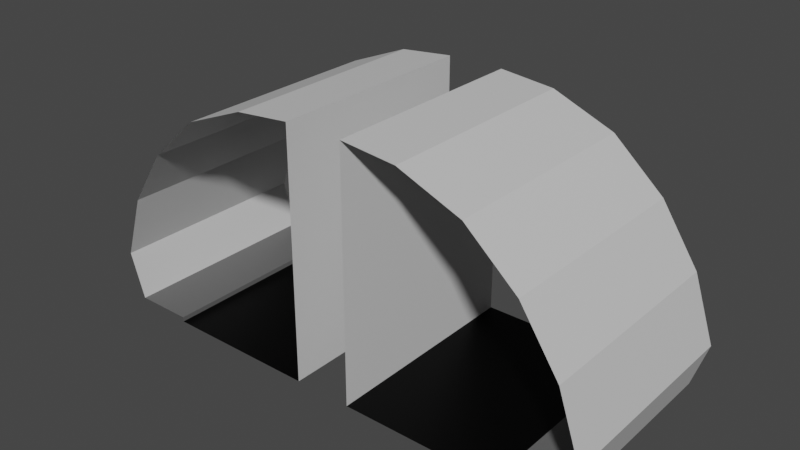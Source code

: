 # Source: tunnel.blend  (saved by Blender 2.80.75; exported with 4.5.12 LTS)
import bpy
from mathutils import Matrix  # noqa: F401  (used for matrix-valued properties, if any)

bpy.ops.wm.read_factory_settings(use_empty=True)
scene = bpy.context.scene
scene.name = 'Scene'

# ---- collections
col_collection = bpy.data.collections.new('Collection'); scene.collection.children.link(col_collection)

# ---- images (referenced by path relative to the original .blend; pixels are not part of the script)
import os
ASSET_DIR = os.environ.get("B2B_ASSET_DIR", "")  # directory of the original .blend (textures are referenced by path, not embedded)
HERE = os.path.dirname(os.path.abspath(__file__))  # packed textures are extracted next to this script under _unpacked/

def load_image(name, relpath, width, height, colorspace="sRGB"):
    """Load a texture the original file referenced (path relative to the .blend, or extracted next to this script)."""
    p = next((c for c in (os.path.join(HERE, relpath), os.path.join(ASSET_DIR, relpath)) if relpath and os.path.exists(c)), "")
    if p:
        img = bpy.data.images.load(p, check_existing=True)
        img.name = name
    else:  # same state as the original file: an image datablock whose file is absent (Cycles renders it pink)
        img = bpy.data.images.new(name, width, height)
        img.source = "FILE"
        img.filepath = "//" + (relpath or name)
    img.colorspace_settings.name = colorspace
    return img
img_tunnel = load_image('tunnel', 'tunnel.png', 1024, 1024, 'sRGB')

# ---- materials (node trees are filled in below, after node groups)
mat_material_001 = bpy.data.materials.new('Material.001')
mat_material_002 = bpy.data.materials.new('Material.002')
mat_material_003 = bpy.data.materials.new('Material.003')
mat_material = bpy.data.materials.new('Material')

# ---- material node trees
mat_material_001.use_nodes = True; mat_material_001.node_tree.nodes.clear()
_N = mat_material_001.node_tree.nodes; _L = mat_material_001.node_tree.links
n0 = _N.new('ShaderNodeOutputMaterial'); n0.name = 'Material Output'; n0.location = (300, 300)
n1 = _N.new('ShaderNodeBsdfPrincipled'); n1.name = 'Principled BSDF'; n1.location = (10, 300)
n1.distribution = 'GGX'
n1.subsurface_method = 'BURLEY'
n1.inputs[0].default_value = (1.0, 1.0, 1.0, 1.0)
n1.inputs[3].default_value = 1.45
n1.inputs[27].default_value = (0.0, 0.0, 0.0, 1.0)
n1.inputs[28].default_value = 1.0
n2 = _N.new('ShaderNodeTexImage'); n2.name = 'Image Texture'; n2.location = (-4, 597)
n2.image = img_tunnel
_L.new(n1.outputs[0], n0.inputs[0])
n0.is_active_output = True
mat_material_002.use_nodes = True; mat_material_002.node_tree.nodes.clear()
_N = mat_material_002.node_tree.nodes; _L = mat_material_002.node_tree.links
n0 = _N.new('ShaderNodeOutputMaterial'); n0.name = 'Material Output'; n0.location = (300, 300)
n1 = _N.new('ShaderNodeBsdfPrincipled'); n1.name = 'Principled BSDF'; n1.location = (10, 300)
n1.distribution = 'GGX'
n1.subsurface_method = 'BURLEY'
n1.inputs[0].default_value = (0.0, 0.0, 0.0, 1.0)
n1.inputs[3].default_value = 1.45
n1.inputs[13].default_value = 0.1261
n1.inputs[27].default_value = (0.0, 0.0, 0.0, 1.0)
n1.inputs[28].default_value = 1.0
n2 = _N.new('ShaderNodeTexImage'); n2.name = 'Image Texture'; n2.location = (24, 586)
n2.image = img_tunnel
_L.new(n1.outputs[0], n0.inputs[0])
n0.is_active_output = True
mat_material_003.use_nodes = True; mat_material_003.node_tree.nodes.clear()
_N = mat_material_003.node_tree.nodes; _L = mat_material_003.node_tree.links
n0 = _N.new('ShaderNodeOutputMaterial'); n0.name = 'Material Output'; n0.location = (300, 300)
n1 = _N.new('ShaderNodeBsdfPrincipled'); n1.name = 'Principled BSDF'; n1.location = (10, 300)
n1.distribution = 'GGX'
n1.subsurface_method = 'BURLEY'
n1.inputs[0].default_value = (0.1193, 0.1193, 0.1193, 1.0)
n1.inputs[3].default_value = 1.45
n1.inputs[27].default_value = (0.0, 0.0, 0.0, 1.0)
n1.inputs[28].default_value = 1.0
n2 = _N.new('ShaderNodeTexImage'); n2.name = 'Image Texture'; n2.location = (20, 595)
n2.image = img_tunnel
_L.new(n1.outputs[0], n0.inputs[0])
n0.is_active_output = True
mat_material.use_nodes = True; mat_material.node_tree.nodes.clear()
_N = mat_material.node_tree.nodes; _L = mat_material.node_tree.links
n0 = _N.new('ShaderNodeOutputMaterial'); n0.name = 'Material Output'; n0.location = (300, 300)
n1 = _N.new('ShaderNodeTexImage'); n1.name = 'Image Texture'; n1.location = (20, 584)
n1.image = img_tunnel
n2 = _N.new('ShaderNodeBsdfPrincipled'); n2.name = 'Principled BSDF'; n2.location = (10, 300)
n2.distribution = 'GGX'
n2.subsurface_method = 'BURLEY'
n2.inputs[0].default_value = (0.6514, 0.6514, 0.6514, 1.0)
n2.inputs[3].default_value = 1.45
n2.inputs[27].default_value = (0.0, 0.0, 0.0, 1.0)
n2.inputs[28].default_value = 1.0
_L.new(n2.outputs[0], n0.inputs[0])
n0.is_active_output = True

# ---- world
world_world = bpy.data.worlds.new('World'); scene.world = world_world
world_world.use_nodes = True; world_world.node_tree.nodes.clear()
_N = world_world.node_tree.nodes; _L = world_world.node_tree.links
n0 = _N.new('ShaderNodeOutputWorld'); n0.name = 'World Output'; n0.location = (300, 300)
n1 = _N.new('ShaderNodeBackground'); n1.name = 'Background'; n1.location = (10, 300)
n1.inputs[0].default_value = (0.05088, 0.05088, 0.05088, 1.0)
_L.new(n1.outputs[0], n0.inputs[0])
n0.is_active_output = True
world_world.color = (0.05088, 0.05088, 0.05088)
world_world.use_sun_shadow = False
world_world.sun_shadow_jitter_overblur = 0.0

# ---- meshes
me_plane = bpy.data.meshes.new('Plane')
me_plane.from_pydata([(-3.912, 0.0, -1.863e-09), (-0.6096, 0.0, -1.863e-09), (-3.912, 0.0, 0.1), (-5.132, 0.0, 0.1), (-3.912, 1.5, -1.863e-09), (-3.912, 1.5, 0.1), (-5.132, 1.5, 0.1), (-3.912, 4.5, -1.863e-09), (-3.912, 4.5, 0.1), (-5.132, 4.5, 0.1), (-0.6096, 3.0, -1.863e-09), (-3.912, 3.0, -1.863e-09), (-3.912, 3.0, 0.1), (-5.132, 3.0, 0.1), (-0.6096, 1.5, -1.863e-09), (-0.6096, 4.5, -1.863e-09), (-5.444, -1.297e-07, 1.066), (-5.444, 1.5, 1.066), (-5.444, 4.5, 1.066), (-5.444, 3.0, 1.066), (-4.982, -3.142e-07, 2.438), (-4.982, 1.5, 2.438), (-4.982, 4.5, 2.438), (-4.982, 3.0, 2.438), (-4.181, -4.762e-07, 3.645), (-4.181, 1.5, 3.645), (-4.181, 4.5, 3.645), (-4.181, 3.0, 3.645), (-3.096, -6.05e-07, 4.603), (-3.096, 1.5, 4.603), (-3.096, 4.5, 4.603), (-3.096, 3.0, 4.603), (-1.779, -6.758e-07, 5.13), (-1.779, 1.5, 5.13), (-1.779, 4.5, 5.13), (-1.779, 3.0, 5.13), (-0.6096, -7.301e-07, 5.247), (-0.6096, 1.5, 5.247), (-0.6096, 4.5, 5.247), (-0.6096, 3.0, 5.247), (-0.6096, -6.217e-07, 4.483), (-0.6096, 2.059, 4.405), (-0.6096, 2.441, 4.405), (-0.6096, 4.5, 4.483), (-0.6096, 2.059, 4.346), (-0.6096, 2.441, 4.346), (-0.6096, 4.5, 4.269), (-0.6096, -5.913e-07, 4.269), (-0.6096, 1.5, 4.483), (-0.6096, 3.0, 4.483), (-0.6096, 1.5, 4.269), (-0.6096, 3.0, 4.269), (-0.6443, 2.059, 4.405), (-0.6443, 2.441, 4.405), (-0.6443, 2.059, 4.346), (-0.6443, 2.441, 4.346), (-0.6519, 1.901, 4.43), (-0.6519, 2.599, 4.43), (-0.6519, 1.901, 4.322), (-0.6519, 2.599, 4.322), (-0.6917, 1.901, 4.43), (-0.6917, 2.599, 4.43), (-0.6917, 1.901, 4.322), (-0.6917, 2.599, 4.322), (3.912, 0.0, -1.863e-09), (0.6096, 0.0, -1.863e-09), (3.912, 0.0, 0.1), (5.132, 0.0, 0.1), (3.912, 1.5, -1.863e-09), (3.912, 1.5, 0.1), (5.132, 1.5, 0.1), (3.912, 4.5, -1.863e-09), (3.912, 4.5, 0.1), (5.132, 4.5, 0.1), (0.6096, 3.0, -1.863e-09), (3.912, 3.0, -1.863e-09), (3.912, 3.0, 0.1), (5.132, 3.0, 0.1), (0.6096, 1.5, -1.863e-09), (0.6096, 4.5, -1.863e-09), (5.444, -1.297e-07, 1.066), (5.444, 1.5, 1.066), (5.444, 4.5, 1.066), (5.444, 3.0, 1.066), (4.982, -3.142e-07, 2.438), (4.982, 1.5, 2.438), (4.982, 4.5, 2.438), (4.982, 3.0, 2.438), (4.181, -4.762e-07, 3.645), (4.181, 1.5, 3.645), (4.181, 4.5, 3.645), (4.181, 3.0, 3.645), (3.096, -6.05e-07, 4.603), (3.096, 1.5, 4.603), (3.096, 4.5, 4.603), (3.096, 3.0, 4.603), (1.779, -6.758e-07, 5.13), (1.779, 1.5, 5.13), (1.779, 4.5, 5.13), (1.779, 3.0, 5.13), (0.6096, -7.301e-07, 5.247), (0.6096, 1.5, 5.247), (0.6096, 4.5, 5.247), (0.6096, 3.0, 5.247), (0.6096, -6.217e-07, 4.483), (0.6096, 2.059, 4.405), (0.6096, 2.441, 4.405), (0.6096, 4.5, 4.483), (0.6096, 2.059, 4.346), (0.6096, 2.441, 4.346), (0.6096, 4.5, 4.269), (0.6096, -5.913e-07, 4.269), (0.6096, 1.5, 4.483), (0.6096, 3.0, 4.483), (0.6096, 1.5, 4.269), (0.6096, 3.0, 4.269), (0.6443, 2.059, 4.405), (0.6443, 2.441, 4.405), (0.6443, 2.059, 4.346), (0.6443, 2.441, 4.346), (0.6519, 1.901, 4.43), (0.6519, 2.599, 4.43), (0.6519, 1.901, 4.322), (0.6519, 2.599, 4.322), (0.6917, 1.901, 4.43), (0.6917, 2.599, 4.43), (0.6917, 1.901, 4.322), (0.6917, 2.599, 4.322)], [], [(4, 11, 12, 5), (4, 5, 2, 0), (5, 6, 3, 2), (1, 14, 4, 0), (10, 11, 4, 14), (5, 12, 13, 6), (11, 7, 8, 12), (12, 8, 9, 13), (15, 7, 11, 10), (10, 51, 46, 15), (14, 50, 51, 10), (6, 13, 19, 17), (13, 9, 18, 19), (3, 6, 17, 16), (17, 19, 23, 21), (19, 18, 22, 23), (16, 17, 21, 20), (21, 23, 27, 25), (23, 22, 26, 27), (20, 21, 25, 24), (25, 27, 31, 29), (27, 26, 30, 31), (24, 25, 29, 28), (29, 31, 35, 33), (31, 30, 34, 35), (28, 29, 33, 32), (33, 35, 39, 37), (35, 34, 38, 39), (32, 33, 37, 36), (40, 36, 37, 48), (48, 37, 39, 49), (49, 39, 38, 43), (51, 49, 43, 46), (42, 45, 55, 53), (47, 40, 48, 50), (42, 41, 48, 49), (41, 44, 50, 48), (45, 42, 49, 51), (44, 45, 51, 50), (55, 54, 58, 59), (41, 42, 53, 52), (45, 44, 54, 55), (44, 41, 52, 54), (57, 59, 63, 61), (54, 52, 56, 58), (53, 55, 59, 57), (52, 53, 57, 56), (62, 60, 61, 63), (56, 57, 61, 60), (59, 58, 62, 63), (58, 56, 60, 62), (68, 69, 76, 75), (68, 64, 66, 69), (69, 66, 67, 70), (65, 64, 68, 78), (74, 78, 68, 75), (69, 70, 77, 76), (75, 76, 72, 71), (76, 77, 73, 72), (79, 74, 75, 71), (1, 47, 50, 14), (79, 110, 115, 74), (74, 115, 114, 78), (70, 81, 83, 77), (77, 83, 82, 73), (67, 80, 81, 70), (81, 85, 87, 83), (83, 87, 86, 82), (80, 84, 85, 81), (85, 89, 91, 87), (87, 91, 90, 86), (84, 88, 89, 85), (89, 93, 95, 91), (91, 95, 94, 90), (88, 92, 93, 89), (93, 97, 99, 95), (95, 99, 98, 94), (92, 96, 97, 93), (97, 101, 103, 99), (99, 103, 102, 98), (96, 100, 101, 97), (104, 112, 101, 100), (112, 113, 103, 101), (113, 107, 102, 103), (115, 110, 107, 113), (106, 117, 119, 109), (111, 114, 112, 104), (106, 113, 112, 105), (105, 112, 114, 108), (109, 115, 113, 106), (108, 114, 115, 109), (119, 123, 122, 118), (105, 116, 117, 106), (109, 119, 118, 108), (108, 118, 116, 105), (121, 125, 127, 123), (118, 122, 120, 116), (117, 121, 123, 119), (116, 120, 121, 117), (126, 127, 125, 124), (120, 124, 125, 121), (123, 127, 126, 122), (122, 126, 124, 120), (78, 114, 111, 65)])
me_plane.polygons.foreach_set('material_index', [2, 2, 2, 1, 1, 2, 2, 2, 1, 3, 3, 3, 3, 3, 3, 3, 3, 3, 3, 3, 3, 3, 3, 3, 3, 3, 3, 3, 3, 3, 3, 3, 3, 1, 3, 3, 3, 3, 3, 0, 1, 1, 1, 0, 0, 0, 0, 0, 0, 0, 0, 2, 2, 2, 1, 1, 2, 2, 2, 1, 3, 3, 3, 3, 3, 3, 3, 3, 3, 3, 3, 3, 3, 3, 3, 3, 3, 3, 3, 3, 3, 3, 3, 3, 3, 1, 3, 3, 3, 3, 3, 0, 1, 1, 1, 0, 0, 0, 0, 0, 0, 0, 0, 3])
_uv = me_plane.uv_layers.new(name='UVMap')
_uv.uv.foreach_set('vector', [0.9296, 0.7768, 0.9296, 0.6677, 0.9246, 0.6677, 0.9246, 0.7768, 0.8323, 0.9018, 0.8323, 0.8968, 0.7232, 0.8968, 0.7232, 0.9018, 0.8879, 0.3343, 0.7788, 0.3343, 0.7788, 0.4434, 0.8879, 0.4434, 0.3323, 0.001001, 0.2232, 0.001001, 0.2232, 0.2212, 0.3323, 0.2212, 0.001001, 0.4434, 0.2212, 0.4434, 0.2212, 0.3343, 0.001001, 0.3343, 0.8879, 0.2232, 0.7788, 0.2232, 0.7788, 0.3323, 0.8879, 0.3323, 0.9226, 0.8879, 0.9226, 0.7788, 0.9177, 0.7788, 0.9177, 0.8879, 0.5546, 0.6677, 0.4454, 0.6677, 0.4454, 0.7768, 0.5546, 0.7768, 0.001001, 0.5546, 0.2212, 0.5546, 0.2212, 0.4454, 0.001001, 0.4454, 0.5546, 0.2212, 0.5546, 0.001001, 0.4454, 0.001001, 0.4454, 0.2212, 0.2232, 0.5546, 0.4434, 0.5546, 0.4434, 0.4454, 0.2232, 0.4454, 0.6657, 0.5566, 0.5566, 0.5566, 0.5566, 0.6657, 0.6657, 0.6657, 0.5546, 0.2232, 0.4454, 0.2232, 0.4454, 0.3323, 0.5546, 0.3323, 0.5546, 0.3343, 0.4454, 0.3343, 0.4454, 0.4434, 0.5546, 0.4434, 0.5546, 0.4454, 0.4454, 0.4454, 0.4454, 0.5546, 0.5546, 0.5546, 0.6657, 0.001001, 0.5566, 0.001001, 0.5566, 0.1101, 0.6657, 0.1101, 0.6657, 0.1121, 0.5566, 0.1121, 0.5566, 0.2212, 0.6657, 0.2212, 0.6657, 0.2232, 0.5566, 0.2232, 0.5566, 0.3323, 0.6657, 0.3323, 0.3323, 0.5566, 0.2232, 0.5566, 0.2232, 0.6657, 0.3323, 0.6657, 0.6657, 0.3343, 0.5566, 0.3343, 0.5566, 0.4434, 0.6657, 0.4434, 0.4434, 0.5566, 0.3343, 0.5566, 0.3343, 0.6657, 0.4434, 0.6657, 0.5546, 0.5566, 0.4454, 0.5566, 0.4454, 0.6657, 0.5546, 0.6657, 0.6657, 0.4454, 0.5566, 0.4454, 0.5566, 0.5546, 0.6657, 0.5546, 0.5546, 0.7788, 0.4454, 0.7788, 0.4454, 0.8879, 0.5546, 0.8879, 0.7768, 0.001001, 0.6677, 0.001001, 0.6677, 0.1101, 0.7768, 0.1101, 0.1101, 0.6677, 0.001001, 0.6677, 0.001001, 0.7768, 0.1101, 0.7768, 0.2212, 0.6677, 0.1121, 0.6677, 0.1121, 0.7768, 0.2212, 0.7768, 0.7768, 0.1121, 0.6677, 0.1121, 0.6677, 0.2212, 0.7768, 0.2212, 0.3323, 0.6677, 0.2232, 0.6677, 0.2232, 0.7768, 0.3323, 0.7768, 0.9434, 0.4454, 0.8899, 0.4454, 0.8899, 0.5546, 0.9434, 0.5546, 0.3323, 0.9434, 0.3323, 0.8899, 0.2232, 0.8899, 0.2232, 0.9434, 0.9434, 0.5566, 0.8899, 0.5566, 0.8899, 0.6657, 0.9434, 0.6657, 0.6657, 0.9018, 0.6657, 0.8899, 0.5566, 0.8899, 0.5566, 0.9018, 0.9018, 0.8413, 0.8968, 0.8413, 0.8968, 0.8462, 0.9018, 0.8462, 0.9157, 0.7232, 0.9038, 0.7232, 0.9038, 0.8323, 0.9157, 0.8323, 0.8879, 0.05656, 0.8343, 0.05656, 0.8343, 0.1101, 0.8879, 0.1101, 0.3879, 0.8899, 0.376, 0.8899, 0.376, 0.9434, 0.3879, 0.9434, 0.374, 0.8899, 0.3621, 0.8899, 0.3621, 0.9434, 0.374, 0.9434, 0.8323, 0.05656, 0.7788, 0.05656, 0.7788, 0.1101, 0.8323, 0.1101, 0.4157, 0.9434, 0.4157, 0.8899, 0.4038, 0.8899, 0.4038, 0.9434, 0.9018, 0.8879, 0.9018, 0.8621, 0.8968, 0.8621, 0.8968, 0.8879, 0.8948, 0.8879, 0.8948, 0.8621, 0.8899, 0.8621, 0.8899, 0.8879, 0.8948, 0.8413, 0.8899, 0.8413, 0.8899, 0.8462, 0.8948, 0.8462, 0.9018, 0.8343, 0.8968, 0.8343, 0.8968, 0.8393, 0.9018, 0.8393, 0.9018, 0.8482, 0.8968, 0.8482, 0.8968, 0.8601, 0.9018, 0.8601, 0.8948, 0.8482, 0.8899, 0.8482, 0.8899, 0.8601, 0.8948, 0.8601, 0.4018, 0.9434, 0.4018, 0.8899, 0.3899, 0.8899, 0.3899, 0.9434, 0.3462, 0.8899, 0.3413, 0.8899, 0.3413, 0.9434, 0.3462, 0.9434, 0.3393, 0.9434, 0.3393, 0.8899, 0.3343, 0.8899, 0.3343, 0.9434, 0.3601, 0.9434, 0.3601, 0.8899, 0.3552, 0.8899, 0.3552, 0.9434, 0.8948, 0.8343, 0.8899, 0.8343, 0.8899, 0.8393, 0.8948, 0.8393, 0.8879, 0.8948, 0.8879, 0.8899, 0.7788, 0.8899, 0.7788, 0.8948, 0.9226, 0.7768, 0.9226, 0.6677, 0.9177, 0.6677, 0.9177, 0.7768, 0.7768, 0.6677, 0.6677, 0.6677, 0.6677, 0.7768, 0.7768, 0.7768, 0.2232, 0.3323, 0.4434, 0.3323, 0.4434, 0.2232, 0.2232, 0.2232, 0.1101, 0.001001, 0.001001, 0.001001, 0.001001, 0.2212, 0.1101, 0.2212, 0.8879, 0.1121, 0.7788, 0.1121, 0.7788, 0.2212, 0.8879, 0.2212, 0.7768, 0.8948, 0.7768, 0.8899, 0.6677, 0.8899, 0.6677, 0.8948, 0.3323, 0.7788, 0.2232, 0.7788, 0.2232, 0.8879, 0.3323, 0.8879, 0.4434, 0.001001, 0.3343, 0.001001, 0.3343, 0.2212, 0.4434, 0.2212, 0.001001, 0.3323, 0.2212, 0.3323, 0.2212, 0.2232, 0.001001, 0.2232, 0.2212, 0.2212, 0.2212, 0.001001, 0.1121, 0.001001, 0.1121, 0.2212, 0.001001, 0.6657, 0.2212, 0.6657, 0.2212, 0.5566, 0.001001, 0.5566, 0.8879, 0.4454, 0.7788, 0.4454, 0.7788, 0.5546, 0.8879, 0.5546, 0.8879, 0.5566, 0.7788, 0.5566, 0.7788, 0.6657, 0.8879, 0.6657, 0.6657, 0.7788, 0.5566, 0.7788, 0.5566, 0.8879, 0.6657, 0.8879, 0.8879, 0.6677, 0.7788, 0.6677, 0.7788, 0.7768, 0.8879, 0.7768, 0.7768, 0.7788, 0.6677, 0.7788, 0.6677, 0.8879, 0.7768, 0.8879, 0.8879, 0.7788, 0.7788, 0.7788, 0.7788, 0.8879, 0.8879, 0.8879, 0.1101, 0.8899, 0.001001, 0.8899, 0.001001, 0.999, 0.1101, 0.999, 0.999, 0.001001, 0.8899, 0.001001, 0.8899, 0.1101, 0.999, 0.1101, 0.999, 0.1121, 0.8899, 0.1121, 0.8899, 0.2212, 0.999, 0.2212, 0.1101, 0.7788, 0.001001, 0.7788, 0.001001, 0.8879, 0.1101, 0.8879, 0.7768, 0.5566, 0.6677, 0.5566, 0.6677, 0.6657, 0.7768, 0.6657, 0.6657, 0.6677, 0.5566, 0.6677, 0.5566, 0.7768, 0.6657, 0.7768, 0.7768, 0.4454, 0.6677, 0.4454, 0.6677, 0.5546, 0.7768, 0.5546, 0.7768, 0.3343, 0.6677, 0.3343, 0.6677, 0.4434, 0.7768, 0.4434, 0.7768, 0.2232, 0.6677, 0.2232, 0.6677, 0.3323, 0.7768, 0.3323, 0.4434, 0.7788, 0.3343, 0.7788, 0.3343, 0.8879, 0.4434, 0.8879, 0.4434, 0.6677, 0.3343, 0.6677, 0.3343, 0.7768, 0.4434, 0.7768, 0.2212, 0.7788, 0.1121, 0.7788, 0.1121, 0.8879, 0.2212, 0.8879, 0.9434, 0.3323, 0.9434, 0.2232, 0.8899, 0.2232, 0.8899, 0.3323, 0.1121, 0.9434, 0.2212, 0.9434, 0.2212, 0.8899, 0.1121, 0.8899, 0.9434, 0.4434, 0.9434, 0.3343, 0.8899, 0.3343, 0.8899, 0.4434, 0.4454, 0.9018, 0.5546, 0.9018, 0.5546, 0.8899, 0.4454, 0.8899, 0.9157, 0.8413, 0.9107, 0.8413, 0.9107, 0.8462, 0.9157, 0.8462, 0.9018, 0.8323, 0.9018, 0.7232, 0.8899, 0.7232, 0.8899, 0.8323, 0.8879, 0.001001, 0.8343, 0.001001, 0.8343, 0.05455, 0.8879, 0.05455, 0.4434, 0.9434, 0.4434, 0.8899, 0.4316, 0.8899, 0.4316, 0.9434, 0.4296, 0.9434, 0.4296, 0.8899, 0.4177, 0.8899, 0.4177, 0.9434, 0.8323, 0.001001, 0.7788, 0.001001, 0.7788, 0.05455, 0.8323, 0.05455, 0.9157, 0.6677, 0.9038, 0.6677, 0.9038, 0.7212, 0.9157, 0.7212, 0.9157, 0.8621, 0.9107, 0.8621, 0.9107, 0.8879, 0.9157, 0.8879, 0.9087, 0.8621, 0.9038, 0.8621, 0.9038, 0.8879, 0.9087, 0.8879, 0.9087, 0.8413, 0.9038, 0.8413, 0.9038, 0.8462, 0.9087, 0.8462, 0.9157, 0.8343, 0.9107, 0.8343, 0.9107, 0.8393, 0.9157, 0.8393, 0.9157, 0.8601, 0.9157, 0.8482, 0.9107, 0.8482, 0.9107, 0.8601, 0.9087, 0.8601, 0.9087, 0.8482, 0.9038, 0.8482, 0.9038, 0.8601, 0.9018, 0.6677, 0.8899, 0.6677, 0.8899, 0.7212, 0.9018, 0.7212, 0.3532, 0.9434, 0.3532, 0.8899, 0.3482, 0.8899, 0.3482, 0.9434, 0.7212, 0.9087, 0.7212, 0.9038, 0.6677, 0.9038, 0.6677, 0.9087, 0.7212, 0.9018, 0.7212, 0.8968, 0.6677, 0.8968, 0.6677, 0.9018, 0.9087, 0.8343, 0.9038, 0.8343, 0.9038, 0.8393, 0.9087, 0.8393, 0.2232, 0.4434, 0.4434, 0.4434, 0.4434, 0.3343, 0.2232, 0.3343])
me_plane.materials.append(mat_material_001)
me_plane.materials.append(mat_material_002)
me_plane.materials.append(mat_material_003)
me_plane.materials.append(mat_material)
me_plane.use_remesh_preserve_volume = False
me_plane.use_remesh_preserve_attributes = False
me_plane.use_mirror_vertex_groups = False
me_plane.update()

# ---- objects
ob_plane = bpy.data.objects.new('Plane', me_plane)

# ---- transforms, parenting, visibility, modifiers, constraints
ob_plane.location = (0.0, 0.0, 0.0)
ob_plane.lineart.crease_threshold = 0.0

# ---- collection membership
col_collection.objects.link(ob_plane)

# ---- scene / render settings (as saved in the file)
scene.frame_start = 1; scene.frame_end = 10000; scene.frame_set(0)
scene.render.engine = 'CYCLES'
scene.render.image_settings.file_format = 'FFMPEG'
scene.render.image_settings.color_mode = 'RGB'
scene.render.image_settings.compression = 0
scene.render.fps = 3
scene.render.fps_base = 0.1
scene.cycles.use_denoising = False
scene.cycles.samples = 128
scene.cycles.sampling_pattern = 'TABULATED_SOBOL'
scene.cycles.use_adaptive_sampling = False
scene.cycles.use_light_tree = False
scene.view_settings.look = 'High Contrast'
scene.view_settings.view_transform = 'Filmic'
bpy.context.view_layer.update()

# ---- added for rendering (the .blend has no active camera and no usable light): camera, sun
cam_auto = bpy.data.cameras.new('AutoCamera')
cam_auto.lens = 50.0
cam_auto.sensor_width = 36.0
cam_auto.clip_end = 1000.0
ob_auto_camera = bpy.data.objects.new('AutoCamera', cam_auto)
scene.collection.objects.link(ob_auto_camera)
ob_auto_camera.location = (11.9318, -12.0682, 12.169)
ob_auto_camera.rotation_euler = (1.09748, -7.21219e-08, 0.694738)
scene.camera = ob_auto_camera
light_auto_sun = bpy.data.lights.new('AutoSun', 'SUN')
light_auto_sun.energy = 3.0
light_auto_sun.angle = 0.0523599
ob_auto_sun = bpy.data.objects.new('AutoSun', light_auto_sun)
scene.collection.objects.link(ob_auto_sun)
ob_auto_sun.rotation_euler = (0.872665, 0.174533, 0.523599)
bpy.context.view_layer.update()
